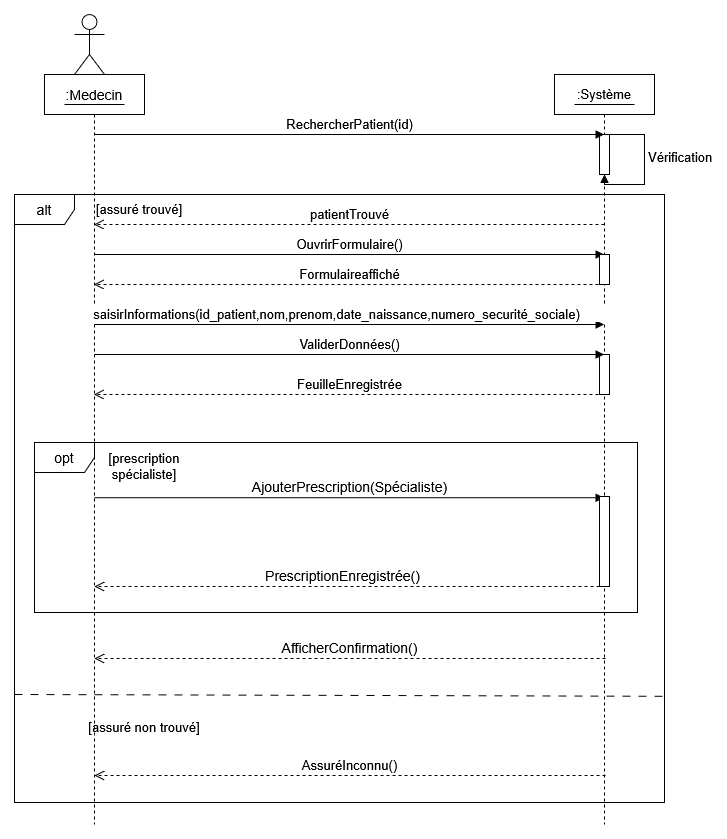

The diagram above was exported from draw.io. Its source (the exported page's mxGraphModel, read from the mxfile embedded in the PNG):
<mxGraphModel dx="980" dy="571" grid="1" gridSize="9" guides="1" tooltips="1" connect="1" arrows="1" fold="1" page="0" pageScale="1" pageWidth="827" pageHeight="1169" math="0" shadow="0">
  <root>
    <mxCell id="0" />
    <mxCell id="1" parent="0" />
    <mxCell id="zRskdSsnnoGqz_609cth-1" parent="1" style="shape=umlActor;verticalLabelPosition=bottom;verticalAlign=top;html=1;outlineConnect=0;" value="" vertex="1">
      <mxGeometry height="60" width="30" x="130" y="40" as="geometry" />
    </mxCell>
    <mxCell id="zRskdSsnnoGqz_609cth-8" parent="1" style="shape=umlLifeline;perimeter=lifelinePerimeter;whiteSpace=wrap;html=1;container=1;dropTarget=0;collapsible=0;recursiveResize=0;outlineConnect=0;portConstraint=eastwest;newEdgeStyle={&quot;curved&quot;:0,&quot;rounded&quot;:0};" value="&lt;font style=&quot;font-size: 14px;&quot;&gt;:Medecin&lt;/font&gt;" vertex="1">
      <mxGeometry height="750" width="100" x="100" y="100" as="geometry" />
    </mxCell>
    <mxCell id="zRskdSsnnoGqz_609cth-9" parent="1" style="shape=umlLifeline;perimeter=lifelinePerimeter;whiteSpace=wrap;html=1;container=1;dropTarget=0;collapsible=0;recursiveResize=0;outlineConnect=0;portConstraint=eastwest;newEdgeStyle={&quot;curved&quot;:0,&quot;rounded&quot;:0};" value="&lt;font style=&quot;font-size: 13px;&quot;&gt;:Système&lt;/font&gt;" vertex="1">
      <mxGeometry height="750" width="100" x="610" y="100" as="geometry" />
    </mxCell>
    <mxCell id="zRskdSsnnoGqz_609cth-17" parent="zRskdSsnnoGqz_609cth-9" style="html=1;points=[[0,0,0,0,5],[0,1,0,0,-5],[1,0,0,0,5],[1,1,0,0,-5]];perimeter=orthogonalPerimeter;outlineConnect=0;targetShapes=umlLifeline;portConstraint=eastwest;newEdgeStyle={&quot;curved&quot;:0,&quot;rounded&quot;:0};" value="" vertex="1">
      <mxGeometry height="40" width="10" x="45" y="60" as="geometry" />
    </mxCell>
    <mxCell id="zRskdSsnnoGqz_609cth-18" edge="1" parent="zRskdSsnnoGqz_609cth-9" style="html=1;align=left;spacingLeft=2;endArrow=block;rounded=0;edgeStyle=orthogonalEdgeStyle;curved=0;rounded=0;" value="&lt;font style=&quot;font-size: 13px;&quot;&gt;Vérification&lt;/font&gt;">
      <mxGeometry relative="1" as="geometry">
        <Array as="points">
          <mxPoint x="45" y="60" />
          <mxPoint x="90" y="60" />
          <mxPoint x="90" y="110" />
          <mxPoint x="50" y="110" />
        </Array>
        <mxPoint x="45" y="70" as="sourcePoint" />
        <mxPoint x="50" y="100" as="targetPoint" />
      </mxGeometry>
    </mxCell>
    <mxCell id="zRskdSsnnoGqz_609cth-25" parent="zRskdSsnnoGqz_609cth-9" style="html=1;points=[[0,0,0,0,5],[0,1,0,0,-5],[1,0,0,0,5],[1,1,0,0,-5]];perimeter=orthogonalPerimeter;outlineConnect=0;targetShapes=umlLifeline;portConstraint=eastwest;newEdgeStyle={&quot;curved&quot;:0,&quot;rounded&quot;:0};" value="" vertex="1">
      <mxGeometry height="40" width="10" x="45" y="280" as="geometry" />
    </mxCell>
    <mxCell id="zRskdSsnnoGqz_609cth-10" edge="1" parent="1" style="endArrow=none;html=1;rounded=0;" value="">
      <mxGeometry height="50" relative="1" width="50" as="geometry">
        <mxPoint x="120" y="130" as="sourcePoint" />
        <mxPoint x="180" y="130" as="targetPoint" />
      </mxGeometry>
    </mxCell>
    <mxCell id="zRskdSsnnoGqz_609cth-11" edge="1" parent="1" style="endArrow=none;html=1;rounded=0;" value="">
      <mxGeometry height="50" relative="1" width="50" as="geometry">
        <mxPoint x="630" y="130" as="sourcePoint" />
        <mxPoint x="690" y="130" as="targetPoint" />
      </mxGeometry>
    </mxCell>
    <mxCell id="zRskdSsnnoGqz_609cth-13" edge="1" parent="1" style="html=1;verticalAlign=bottom;endArrow=block;curved=0;rounded=0;" target="zRskdSsnnoGqz_609cth-9" value="&lt;font style=&quot;font-size: 13px;&quot;&gt;RechercherPatient(id)&lt;/font&gt;">
      <mxGeometry relative="1" width="80" as="geometry">
        <mxPoint x="150" y="160" as="sourcePoint" />
        <mxPoint x="230" y="160" as="targetPoint" />
      </mxGeometry>
    </mxCell>
    <mxCell id="zRskdSsnnoGqz_609cth-14" parent="1" style="shape=umlFrame;whiteSpace=wrap;html=1;pointerEvents=0;" value="&lt;font style=&quot;font-size: 14px;&quot;&gt;alt&lt;/font&gt;" vertex="1">
      <mxGeometry height="608" width="650" x="70" y="220" as="geometry" />
    </mxCell>
    <mxCell id="zRskdSsnnoGqz_609cth-15" parent="1" style="text;html=1;whiteSpace=wrap;strokeColor=none;fillColor=none;align=center;verticalAlign=middle;rounded=0;" value="&lt;font style=&quot;font-size: 13px;&quot;&gt;[assuré trouvé]&lt;/font&gt;" vertex="1">
      <mxGeometry height="30" width="90" x="150" y="220" as="geometry" />
    </mxCell>
    <mxCell id="zRskdSsnnoGqz_609cth-19" edge="1" parent="1" style="html=1;verticalAlign=bottom;endArrow=open;dashed=1;endSize=8;curved=0;rounded=0;" target="zRskdSsnnoGqz_609cth-8" value="&lt;font style=&quot;font-size: 13px;&quot;&gt;patientTrouvé&lt;/font&gt;">
      <mxGeometry relative="1" as="geometry">
        <mxPoint x="660" y="250" as="sourcePoint" />
        <mxPoint x="580" y="250" as="targetPoint" />
      </mxGeometry>
    </mxCell>
    <mxCell id="zRskdSsnnoGqz_609cth-20" edge="1" parent="1" style="html=1;verticalAlign=bottom;endArrow=block;curved=0;rounded=0;" target="zRskdSsnnoGqz_609cth-9" value="&lt;font style=&quot;font-size: 13px;&quot;&gt;OuvrirFormulaire()&lt;/font&gt;">
      <mxGeometry relative="1" width="80" as="geometry">
        <mxPoint x="150" y="280" as="sourcePoint" />
        <mxPoint x="230" y="280" as="targetPoint" />
      </mxGeometry>
    </mxCell>
    <mxCell id="zRskdSsnnoGqz_609cth-21" edge="1" parent="1" style="html=1;verticalAlign=bottom;endArrow=open;dashed=1;endSize=8;curved=0;rounded=0;startSize=14;" target="zRskdSsnnoGqz_609cth-8" value="&lt;font style=&quot;font-size: 13px;&quot;&gt;Formulaireaffiché&lt;/font&gt;">
      <mxGeometry relative="1" as="geometry">
        <mxPoint x="660" y="310" as="sourcePoint" />
        <mxPoint x="580" y="310" as="targetPoint" />
      </mxGeometry>
    </mxCell>
    <mxCell id="zRskdSsnnoGqz_609cth-22" edge="1" parent="1" style="html=1;verticalAlign=bottom;endArrow=block;curved=0;rounded=0;" target="zRskdSsnnoGqz_609cth-9" value="&lt;font style=&quot;font-size: 13px;&quot;&gt;saisirInformations(id_patient,nom,prenom,date_naissance,numero_securité_sociale)&lt;span style=&quot;white-space: pre;&quot;&gt;&#09;&lt;/span&gt;&lt;/font&gt;">
      <mxGeometry relative="1" width="80" as="geometry">
        <mxPoint x="150" y="350" as="sourcePoint" />
        <mxPoint x="230" y="350" as="targetPoint" />
      </mxGeometry>
    </mxCell>
    <mxCell id="zRskdSsnnoGqz_609cth-24" parent="1" style="html=1;points=[[0,0,0,0,5],[0,1,0,0,-5],[1,0,0,0,5],[1,1,0,0,-5]];perimeter=orthogonalPerimeter;outlineConnect=0;targetShapes=umlLifeline;portConstraint=eastwest;newEdgeStyle={&quot;curved&quot;:0,&quot;rounded&quot;:0};" value="" vertex="1">
      <mxGeometry height="30" width="10" x="655" y="280" as="geometry" />
    </mxCell>
    <mxCell id="zRskdSsnnoGqz_609cth-26" edge="1" parent="1" style="html=1;verticalAlign=bottom;endArrow=block;curved=0;rounded=0;" target="zRskdSsnnoGqz_609cth-9" value="&lt;font style=&quot;font-size: 13px;&quot;&gt;ValiderDonnées()&lt;/font&gt;">
      <mxGeometry relative="1" width="80" as="geometry">
        <mxPoint x="150" y="380" as="sourcePoint" />
        <mxPoint x="230" y="380" as="targetPoint" />
      </mxGeometry>
    </mxCell>
    <mxCell id="zRskdSsnnoGqz_609cth-27" edge="1" parent="1" style="html=1;verticalAlign=bottom;endArrow=open;dashed=1;endSize=8;curved=0;rounded=0;" target="zRskdSsnnoGqz_609cth-8" value="&lt;font style=&quot;font-size: 13px;&quot;&gt;FeuilleEnregistrée&lt;/font&gt;">
      <mxGeometry relative="1" as="geometry">
        <mxPoint x="660" y="420" as="sourcePoint" />
        <mxPoint x="580" y="420" as="targetPoint" />
      </mxGeometry>
    </mxCell>
    <mxCell id="zRskdSsnnoGqz_609cth-28" parent="1" style="text;html=1;whiteSpace=wrap;strokeColor=none;fillColor=none;align=center;verticalAlign=middle;rounded=0;" value="&lt;font style=&quot;font-size: 13px;&quot;&gt;[assuré non trouvé]&lt;/font&gt;" vertex="1">
      <mxGeometry height="30" width="130" x="135" y="738" as="geometry" />
    </mxCell>
    <mxCell id="zRskdSsnnoGqz_609cth-29" edge="1" parent="1" style="endArrow=none;dashed=1;html=1;rounded=0;exitX=-0.004;exitY=0.762;exitDx=0;exitDy=0;exitPerimeter=0;entryX=1.005;entryY=0.765;entryDx=0;entryDy=0;entryPerimeter=0;dashPattern=8 8;" value="">
      <mxGeometry height="50" relative="1" width="50" as="geometry">
        <mxPoint x="69.99999999999986" y="719.9960000000001" as="sourcePoint" />
        <mxPoint x="725.85" y="721.8199999999999" as="targetPoint" />
      </mxGeometry>
    </mxCell>
    <mxCell id="zRskdSsnnoGqz_609cth-30" edge="1" parent="1" style="html=1;verticalAlign=bottom;endArrow=open;dashed=1;endSize=8;curved=0;rounded=0;" value="&lt;font style=&quot;font-size: 13px;&quot;&gt;AssuréInconnu()&lt;/font&gt;">
      <mxGeometry relative="1" as="geometry">
        <mxPoint x="661.04" y="801" as="sourcePoint" />
        <mxPoint x="150.00153846153856" y="801" as="targetPoint" />
      </mxGeometry>
    </mxCell>
    <mxCell id="zRskdSsnnoGqz_609cth-31" parent="1" style="shape=umlFrame;whiteSpace=wrap;html=1;pointerEvents=0;" value="&lt;font style=&quot;font-size: 14px;&quot;&gt;opt&lt;/font&gt;" vertex="1">
      <mxGeometry height="170" width="603" x="90" y="468" as="geometry" />
    </mxCell>
    <mxCell id="zRskdSsnnoGqz_609cth-32" parent="1" style="text;html=1;whiteSpace=wrap;strokeColor=none;fillColor=none;align=center;verticalAlign=middle;rounded=0;" value="&lt;font style=&quot;font-size: 13px;&quot;&gt;[prescription spécialiste]&lt;/font&gt;" vertex="1">
      <mxGeometry height="30" width="130" x="135" y="477" as="geometry" />
    </mxCell>
    <mxCell id="zRskdSsnnoGqz_609cth-33" edge="1" parent="1" style="html=1;verticalAlign=bottom;endArrow=block;curved=0;rounded=0;" value="&lt;font style=&quot;font-size: 14px;&quot;&gt;AjouterPrescription(Spécialiste)&lt;/font&gt;">
      <mxGeometry relative="1" width="80" as="geometry">
        <mxPoint x="150" y="523.23" as="sourcePoint" />
        <mxPoint x="659.5" y="523.23" as="targetPoint" />
      </mxGeometry>
    </mxCell>
    <mxCell id="zRskdSsnnoGqz_609cth-34" edge="1" parent="1" style="html=1;verticalAlign=bottom;endArrow=open;dashed=1;endSize=8;curved=0;rounded=0;" value="&lt;font style=&quot;font-size: 14px;&quot;&gt;PrescriptionEnregistrée()&lt;/font&gt;">
      <mxGeometry relative="1" x="0.0332" as="geometry">
        <mxPoint x="1" as="offset" />
        <mxPoint x="661.04" y="612" as="sourcePoint" />
        <mxPoint x="150.00153846153853" y="612" as="targetPoint" />
      </mxGeometry>
    </mxCell>
    <mxCell id="zRskdSsnnoGqz_609cth-35" edge="1" parent="1" style="html=1;verticalAlign=bottom;endArrow=open;dashed=1;endSize=8;curved=0;rounded=0;" value="&lt;font style=&quot;font-size: 14px;&quot;&gt;AfficherConfirmation()&lt;/font&gt;">
      <mxGeometry relative="1" as="geometry">
        <mxPoint x="661.04" y="684" as="sourcePoint" />
        <mxPoint x="150.00153846153853" y="684" as="targetPoint" />
      </mxGeometry>
    </mxCell>
    <mxCell id="zRskdSsnnoGqz_609cth-38" parent="1" style="html=1;points=[[0,0,0,0,5],[0,1,0,0,-5],[1,0,0,0,5],[1,1,0,0,-5]];perimeter=orthogonalPerimeter;outlineConnect=0;targetShapes=umlLifeline;portConstraint=eastwest;newEdgeStyle={&quot;curved&quot;:0,&quot;rounded&quot;:0};" value="" vertex="1">
      <mxGeometry height="90" width="10" x="655" y="522" as="geometry" />
    </mxCell>
  </root>
</mxGraphModel>